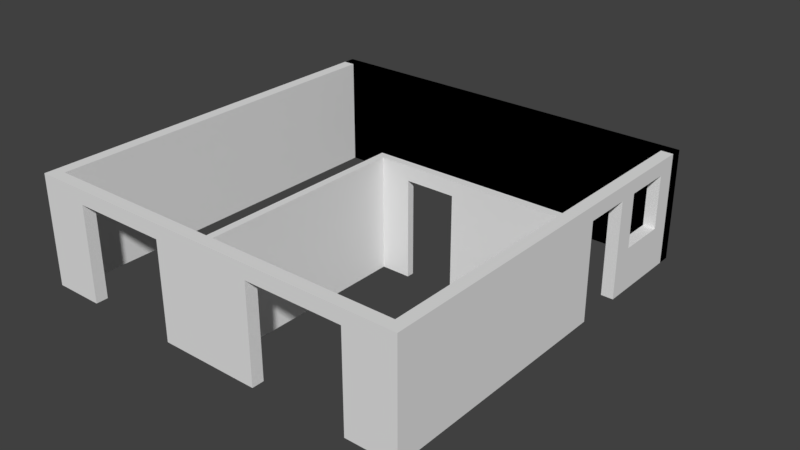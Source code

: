 # Source: grundriss.blend  (saved by Blender 2.78.0; exported with 4.5.12 LTS)
import bpy
from mathutils import Matrix  # noqa: F401  (used for matrix-valued properties, if any)

bpy.ops.wm.read_factory_settings(use_empty=True)
scene = bpy.context.scene
scene.name = 'Scene'

# ---- collections
col_collection_2 = bpy.data.collections.new('Collection 2'); scene.collection.children.link(col_collection_2)
col_collection_2.hide_render = True
col_collection_2.hide_viewport = True
col_collection_4 = bpy.data.collections.new('Collection 4'); scene.collection.children.link(col_collection_4)

# ---- world
world_world = bpy.data.worlds.new('World'); scene.world = world_world
world_world.color = (0.05088, 0.05088, 0.05088)
world_world.use_sun_shadow = False
world_world.sun_shadow_jitter_overblur = 0.0
world_world.cycles.sampling_method = 'MANUAL'

# ---- meshes
me_cube_001 = bpy.data.meshes.new('Cube.001')
me_cube_001.from_pydata([(-1.0, -1.0, -1.0), (-1.0, -1.0, 1.0), (-1.0, 1.0, -1.0), (-1.0, 1.0, 1.0), (1.0, -1.0, -1.0), (1.0, -1.0, 1.0), (1.0, 1.0, -1.0), (1.0, 1.0, 1.0)], [], [(0, 1, 3, 2), (2, 3, 7, 6), (6, 7, 5, 4), (4, 5, 1, 0), (2, 6, 4, 0), (7, 3, 1, 5)])
me_cube_001.use_remesh_preserve_volume = False
me_cube_001.use_remesh_preserve_attributes = False
me_cube_001.use_mirror_vertex_groups = False
me_cube_001.update()
me_plane_005 = bpy.data.meshes.new('Plane.005')
me_plane_005.from_pydata([(6.95, 3.4, 2.3), (6.95, 3.4, 0.0), (6.95, 3.4, 2.0), (3.175, 3.4, 2.3), (3.175, 3.4, 0.0), (3.175, 3.4, 2.0), (3.025, 3.4, 2.3), (3.025, 3.4, 0.0), (3.025, 3.4, 2.0), (3.775, 3.4, 2.3), (3.775, 3.4, 0.0), (3.775, 3.4, 2.0), (4.775, 3.4, 2.3), (4.775, 3.4, 0.0), (4.775, 3.4, 2.0)], [], [(3, 6, 8, 5), (5, 8, 7, 4), (3, 5, 11, 9), (5, 4, 10, 11), (9, 11, 14, 12), (0, 12, 14, 2), (1, 2, 14, 13)])
me_plane_005.use_remesh_preserve_volume = False
me_plane_005.use_remesh_preserve_attributes = False
me_plane_005.use_mirror_vertex_groups = False
me_plane_005.update()
me_plane_004 = bpy.data.meshes.new('Plane.004')
me_plane_004.from_pydata([(3.175, -0.75, 2.3), (3.175, -0.75, 0.0), (3.175, -0.75, 2.0), (3.175, 3.4, 2.3), (3.175, 3.4, 0.0), (3.175, 3.4, 2.0)], [], [(0, 2, 5, 3), (2, 1, 4, 5)])
me_plane_004.use_remesh_preserve_volume = False
me_plane_004.use_remesh_preserve_attributes = False
me_plane_004.use_mirror_vertex_groups = False
me_plane_004.update()
me_plane_003 = bpy.data.meshes.new('Plane.003')
me_plane_003.from_pydata([(7.2, -1.0, 2.3), (7.2, -1.0, 0.0), (7.2, -8.7, 2.3), (7.2, -8.7, 0.0), (7.2, -1.4, 2.3), (7.2, -1.4, 0.0), (7.2, -2.4, 2.3), (7.2, -2.4, 0.0), (7.2, -2.8, 2.3), (7.2, -2.8, 0.0), (7.2, -3.8, 2.3), (7.2, -3.8, 0.0), (7.2, -4.4, 2.3), (7.2, -4.4, 0.0), (7.2, -4.55, 2.3), (7.2, -4.55, 0.0), (7.2, -1.0, 2.0), (7.2, -8.7, 2.0), (7.2, -1.4, 2.0), (7.2, -2.4, 2.0), (7.2, -2.8, 2.0), (7.2, -3.8, 2.0), (7.2, -4.4, 2.0), (7.2, -4.55, 2.0), (7.2, -1.0, 0.9), (7.2, -8.7, 0.9), (7.2, -1.4, 0.9), (7.2, -2.4, 0.9), (7.2, -2.8, 0.9), (7.2, -3.8, 0.9), (7.2, -4.4, 0.9), (7.2, -4.55, 0.9)], [], [(24, 26, 5, 1), (26, 27, 7, 5), (27, 28, 9, 7), (29, 30, 13, 11), (30, 31, 15, 13), (25, 3, 15, 31), (2, 17, 23, 14), (12, 14, 23, 22), (10, 12, 22, 21), (8, 10, 21, 20), (6, 8, 20, 19), (4, 6, 19, 18), (0, 4, 18, 16), (17, 25, 31, 23), (22, 23, 31, 30), (21, 22, 30, 29), (19, 20, 28, 27), (16, 18, 26, 24)])
me_plane_003.use_remesh_preserve_volume = False
me_plane_003.use_remesh_preserve_attributes = False
me_plane_003.use_mirror_vertex_groups = False
me_plane_003.update()
me_plane_002 = bpy.data.meshes.new('Plane.002')
me_plane_002.from_pydata([(-1.0, -1.0, 0.0), (-1.0, -1.0, 2.3), (-1.0, -8.7, 0.0), (-1.0, -8.7, 2.3)], [], [(0, 2, 3, 1)])
me_plane_002.use_remesh_preserve_volume = False
me_plane_002.use_remesh_preserve_attributes = False
me_plane_002.use_mirror_vertex_groups = False
me_plane_002.update()
me_plane_001 = bpy.data.meshes.new('Plane.001')
me_plane_001.from_pydata([(-1.0, -1.0, 0.0), (6.15, -1.0, 2.3), (-1.0, -1.0, 2.3), (6.15, -1.0, 0.0), (4.15, -1.0, 0.0), (4.15, -1.0, 2.3), (3.175, -1.0, 2.3), (3.175, -1.0, 0.0), (3.025, -1.0, 0.0), (3.025, -1.0, 2.3), (2.05, -1.0, 2.3), (2.05, -1.0, 0.0), (0.05, -1.0, 0.0), (0.05, -1.0, 2.3), (-0.75, -1.0, 2.3), (-0.75, -1.0, 0.0), (6.95, -1.0, 2.3), (6.95, -1.0, 0.0), (7.2, -1.0, 2.3), (7.2, -1.0, 0.0), (-1.0, -1.0, 2.0), (4.15, -1.0, 2.0), (6.15, -1.0, 2.0), (3.175, -1.0, 2.0), (3.025, -1.0, 2.0), (2.05, -1.0, 2.0), (0.05, -1.0, 2.0), (-0.75, -1.0, 2.0), (6.95, -1.0, 2.0), (7.2, -1.0, 2.0)], [], [(23, 7, 4, 21), (24, 8, 7, 23), (25, 11, 8, 24), (27, 15, 12, 26), (20, 0, 15, 27), (22, 3, 17, 28), (28, 17, 19, 29), (16, 28, 29, 18), (1, 22, 28, 16), (13, 26, 25, 10), (2, 20, 27, 14), (14, 27, 26, 13), (10, 25, 24, 9), (9, 24, 23, 6), (6, 23, 21, 5), (5, 21, 22, 1)])
me_plane_001.use_remesh_preserve_volume = False
me_plane_001.use_remesh_preserve_attributes = False
me_plane_001.use_mirror_vertex_groups = False
me_plane_001.update()
me_plane = bpy.data.meshes.new('Plane')
me_plane.from_pydata([(-1.0, -1.0, 0.0), (7.2, -1.0, 2.3), (-1.0, -1.0, 2.3), (7.2, -1.0, 0.0), (-1.0, -1.0, 0.0), (7.2, -1.0, 2.3), (-1.0, -1.0, 2.3), (7.2, -1.0, 0.0)], [], [(0, 3, 1, 2), (4, 7, 5, 6)])
me_plane.use_remesh_preserve_volume = False
me_plane.use_remesh_preserve_attributes = False
me_plane.use_mirror_vertex_groups = False
me_plane.update()

# ---- objects
ob_cube_001 = bpy.data.objects.new('Cube.001', me_cube_001)
ob_mittelwand = bpy.data.objects.new('Mittelwand', me_plane_005)
ob_trennwand_wohn__schlafzimmer = bpy.data.objects.new('Trennwand Wohn-/Schlafzimmer', me_plane_004)
ob_ostwand = bpy.data.objects.new('Ostwand', me_plane_003)
ob_westwand = bpy.data.objects.new('Westwand', me_plane_002)
ob_s_dwand = bpy.data.objects.new('Südwand', me_plane_001)
ob_nordwand_viererkonstellation = bpy.data.objects.new('Nordwand_Viererkonstellation', me_plane)

# ---- transforms, parenting, visibility, modifiers, constraints
ob_cube_001.location = (0.0, 0.0, 0.0)
ob_cube_001.lineart.crease_threshold = 0.0
ob_mittelwand.location = (0.0, -7.95, 0.0)
ob_mittelwand.color = (1.0, 0.9163, 0.9787, 1.0)
ob_mittelwand.lineart.crease_threshold = 0.0
_m = ob_mittelwand.modifiers.new('Solidify', 'SOLIDIFY')
_m.thickness = 0.15
_m.nonmanifold_thickness_mode = 'FIXED'
_m.nonmanifold_merge_threshold = 0.0003
ob_trennwand_wohn__schlafzimmer.location = (0.0, -7.95, 0.0)
ob_trennwand_wohn__schlafzimmer.color = (1.0, 0.9163, 0.9787, 1.0)
ob_trennwand_wohn__schlafzimmer.lineart.crease_threshold = 0.0
_m = ob_trennwand_wohn__schlafzimmer.modifiers.new('Solidify', 'SOLIDIFY')
_m.thickness = 0.15
_m.nonmanifold_thickness_mode = 'FIXED'
_m.nonmanifold_merge_threshold = 0.0003
ob_ostwand.location = (0.0, 0.0, 0.0)
ob_ostwand.lineart.crease_threshold = 0.0
_m = ob_ostwand.modifiers.new('Solidify', 'SOLIDIFY')
_m.thickness = 0.25
_m.nonmanifold_thickness_mode = 'FIXED'
_m.nonmanifold_merge_threshold = 0.0003
ob_westwand.location = (0.0, 0.0, 0.0)
ob_westwand.lineart.crease_threshold = 0.0
_m = ob_westwand.modifiers.new('Solidify', 'SOLIDIFY')
_m.thickness = 0.25
_m.nonmanifold_thickness_mode = 'FIXED'
_m.nonmanifold_merge_threshold = 0.0003
ob_s_dwand.location = (0.0, -7.95, 0.0)
ob_s_dwand.color = (1.0, 0.9163, 0.9787, 1.0)
ob_s_dwand.lineart.crease_threshold = 0.0
_m = ob_s_dwand.modifiers.new('Solidify', 'SOLIDIFY')
_m.thickness = 0.25
_m.nonmanifold_thickness_mode = 'FIXED'
_m.nonmanifold_merge_threshold = 0.0003
ob_nordwand_viererkonstellation.location = (0.0, 0.0, 0.0)
ob_nordwand_viererkonstellation.lineart.crease_threshold = 0.0
_m = ob_nordwand_viererkonstellation.modifiers.new('Solidify', 'SOLIDIFY')
_m.thickness = 0.25
_m.nonmanifold_thickness_mode = 'FIXED'
_m.nonmanifold_merge_threshold = 0.0003

# ---- collection membership
col_collection_2.objects.link(ob_cube_001)
col_collection_4.objects.link(ob_mittelwand)
col_collection_4.objects.link(ob_trennwand_wohn__schlafzimmer)
col_collection_4.objects.link(ob_ostwand)
col_collection_4.objects.link(ob_westwand)
col_collection_4.objects.link(ob_s_dwand)
col_collection_4.objects.link(ob_nordwand_viererkonstellation)

# ---- scene / render settings (as saved in the file)
scene.frame_start = 1; scene.frame_end = 250; scene.frame_set(1)
scene.render.engine = 'BLENDER_EEVEE_NEXT'
scene.render.resolution_percentage = 50
scene.render.dither_intensity = 0.0
scene.cycles.use_denoising = False
scene.cycles.samples = 128
scene.cycles.sampling_pattern = 'TABULATED_SOBOL'
scene.cycles.light_sampling_threshold = 0.0
scene.cycles.use_adaptive_sampling = False
scene.cycles.use_light_tree = False
scene.cycles.blur_glossy = 0.0
scene.cycles.sample_clamp_indirect = 0.0
scene.view_settings.view_transform = 'Standard'
bpy.context.view_layer.update()

# ---- added for rendering (the .blend has no active camera and no usable light): camera, sun
cam_auto = bpy.data.cameras.new('AutoCamera')
cam_auto.lens = 50.0
cam_auto.sensor_width = 36.0
cam_auto.clip_end = 1000.0
ob_auto_camera = bpy.data.objects.new('AutoCamera', cam_auto)
scene.collection.objects.link(ob_auto_camera)
ob_auto_camera.location = (15.4139, -18.7517, 10.5011)
ob_auto_camera.rotation_euler = (1.09748, -7.21219e-08, 0.694738)
scene.camera = ob_auto_camera
light_auto_sun = bpy.data.lights.new('AutoSun', 'SUN')
light_auto_sun.energy = 3.0
light_auto_sun.angle = 0.0523599
ob_auto_sun = bpy.data.objects.new('AutoSun', light_auto_sun)
scene.collection.objects.link(ob_auto_sun)
ob_auto_sun.rotation_euler = (0.872665, 0.174533, 0.523599)
bpy.context.view_layer.update()
